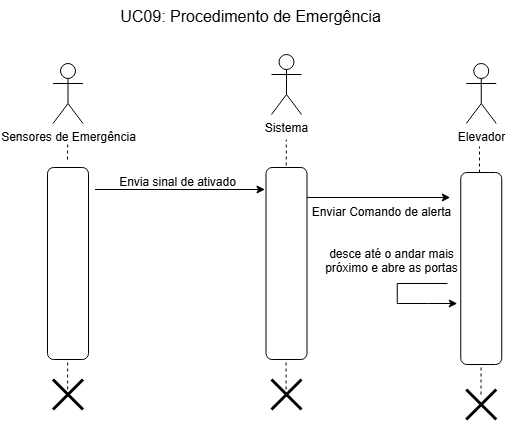

The diagram above was exported from draw.io. Its source (the exported page's mxGraphModel, read from the mxfile embedded in the PNG):
<mxGraphModel dx="1793" dy="1028" grid="0" gridSize="10" guides="1" tooltips="1" connect="1" arrows="1" fold="1" page="0" pageScale="1" pageWidth="827" pageHeight="1169" math="0" shadow="0">
  <root>
    <mxCell id="0" />
    <mxCell id="1" parent="0" />
    <mxCell id="R3uy3_FKSlPgILRZD319-107" value="UC09: Procedimento de Emergência" style="text;html=1;align=center;verticalAlign=middle;resizable=0;points=[];autosize=1;strokeColor=none;fillColor=none;fontSize=16;" vertex="1" parent="1">
      <mxGeometry x="284" y="104" width="279" height="31" as="geometry" />
    </mxCell>
    <mxCell id="R3uy3_FKSlPgILRZD319-406" value="" style="rounded=1;whiteSpace=wrap;html=1;" vertex="1" parent="1">
      <mxGeometry x="439.5" y="271" width="41" height="192" as="geometry" />
    </mxCell>
    <mxCell id="R3uy3_FKSlPgILRZD319-407" value="Sistema" style="shape=umlActor;verticalLabelPosition=bottom;verticalAlign=top;html=1;outlineConnect=0;" vertex="1" parent="1">
      <mxGeometry x="445" y="158" width="30" height="60" as="geometry" />
    </mxCell>
    <mxCell id="R3uy3_FKSlPgILRZD319-408" value="" style="endArrow=none;dashed=1;html=1;rounded=0;" edge="1" parent="1">
      <mxGeometry width="50" height="50" relative="1" as="geometry">
        <mxPoint x="459.76" y="269" as="sourcePoint" />
        <mxPoint x="459.76" y="243" as="targetPoint" />
      </mxGeometry>
    </mxCell>
    <mxCell id="R3uy3_FKSlPgILRZD319-409" value="Elevador" style="shape=umlActor;verticalLabelPosition=bottom;verticalAlign=top;html=1;" vertex="1" parent="1">
      <mxGeometry x="639.75" y="167" width="30" height="60" as="geometry" />
    </mxCell>
    <mxCell id="R3uy3_FKSlPgILRZD319-410" value="" style="endArrow=none;dashed=1;html=1;rounded=0;" edge="1" parent="1">
      <mxGeometry width="50" height="50" relative="1" as="geometry">
        <mxPoint x="653" y="276" as="sourcePoint" />
        <mxPoint x="653" y="250" as="targetPoint" />
      </mxGeometry>
    </mxCell>
    <mxCell id="R3uy3_FKSlPgILRZD319-411" value="" style="rounded=1;whiteSpace=wrap;html=1;" vertex="1" parent="1">
      <mxGeometry x="634.25" y="276" width="41" height="192" as="geometry" />
    </mxCell>
    <mxCell id="R3uy3_FKSlPgILRZD319-412" value="próximo e abre as portas" style="text;html=1;align=center;verticalAlign=middle;resizable=0;points=[];autosize=1;strokeColor=none;fillColor=none;" vertex="1" parent="1">
      <mxGeometry x="484.75" y="357" width="160" height="30" as="geometry" />
    </mxCell>
    <mxCell id="R3uy3_FKSlPgILRZD319-413" value="" style="endArrow=classic;html=1;rounded=0;" edge="1" parent="1">
      <mxGeometry width="50" height="50" relative="1" as="geometry">
        <mxPoint x="480.5" y="301" as="sourcePoint" />
        <mxPoint x="623.75" y="301" as="targetPoint" />
      </mxGeometry>
    </mxCell>
    <mxCell id="R3uy3_FKSlPgILRZD319-414" value="Enviar Comando de alerta" style="text;html=1;align=center;verticalAlign=middle;resizable=0;points=[];autosize=1;strokeColor=none;fillColor=none;" vertex="1" parent="1">
      <mxGeometry x="475" y="301" width="160" height="30" as="geometry" />
    </mxCell>
    <mxCell id="R3uy3_FKSlPgILRZD319-415" value="" style="endArrow=none;dashed=1;html=1;rounded=0;" edge="1" parent="1">
      <mxGeometry width="50" height="50" relative="1" as="geometry">
        <mxPoint x="459.5799999999999" y="493" as="sourcePoint" />
        <mxPoint x="459.5799999999999" y="463" as="targetPoint" />
      </mxGeometry>
    </mxCell>
    <mxCell id="R3uy3_FKSlPgILRZD319-416" value="" style="endArrow=none;dashed=1;html=1;rounded=0;" edge="1" parent="1">
      <mxGeometry width="50" height="50" relative="1" as="geometry">
        <mxPoint x="654.5500000000001" y="498" as="sourcePoint" />
        <mxPoint x="654.5500000000001" y="468" as="targetPoint" />
      </mxGeometry>
    </mxCell>
    <mxCell id="R3uy3_FKSlPgILRZD319-417" value="" style="shape=umlDestroy;whiteSpace=wrap;html=1;strokeWidth=3;targetShapes=umlLifeline;" vertex="1" parent="1">
      <mxGeometry x="445" y="483" width="30" height="30" as="geometry" />
    </mxCell>
    <mxCell id="R3uy3_FKSlPgILRZD319-418" value="" style="shape=umlDestroy;whiteSpace=wrap;html=1;strokeWidth=3;targetShapes=umlLifeline;" vertex="1" parent="1">
      <mxGeometry x="639.75" y="493" width="30" height="30" as="geometry" />
    </mxCell>
    <mxCell id="R3uy3_FKSlPgILRZD319-419" value="desce até o andar mais" style="text;html=1;align=center;verticalAlign=middle;resizable=0;points=[];autosize=1;strokeColor=none;fillColor=none;" vertex="1" parent="1">
      <mxGeometry x="489.75" y="343" width="150" height="30" as="geometry" />
    </mxCell>
    <mxCell id="R3uy3_FKSlPgILRZD319-420" value="" style="endArrow=classic;html=1;rounded=0;" edge="1" parent="1">
      <mxGeometry width="50" height="50" relative="1" as="geometry">
        <mxPoint x="621" y="387" as="sourcePoint" />
        <mxPoint x="630.75" y="407" as="targetPoint" />
        <Array as="points">
          <mxPoint x="570.75" y="387" />
          <mxPoint x="570.75" y="407" />
          <mxPoint x="600.75" y="407" />
        </Array>
      </mxGeometry>
    </mxCell>
    <mxCell id="R3uy3_FKSlPgILRZD319-421" value="" style="rounded=1;whiteSpace=wrap;html=1;" vertex="1" parent="1">
      <mxGeometry x="221" y="271" width="41" height="192" as="geometry" />
    </mxCell>
    <mxCell id="R3uy3_FKSlPgILRZD319-422" value="Sensores de Emergência" style="shape=umlActor;verticalLabelPosition=bottom;verticalAlign=top;html=1;outlineConnect=0;" vertex="1" parent="1">
      <mxGeometry x="226.5" y="167" width="30" height="60" as="geometry" />
    </mxCell>
    <mxCell id="R3uy3_FKSlPgILRZD319-423" value="" style="endArrow=none;dashed=1;html=1;rounded=0;" edge="1" parent="1">
      <mxGeometry width="50" height="50" relative="1" as="geometry">
        <mxPoint x="241" y="263" as="sourcePoint" />
        <mxPoint x="241.26" y="245" as="targetPoint" />
      </mxGeometry>
    </mxCell>
    <mxCell id="R3uy3_FKSlPgILRZD319-424" value="" style="endArrow=none;dashed=1;html=1;rounded=0;" edge="1" parent="1">
      <mxGeometry width="50" height="50" relative="1" as="geometry">
        <mxPoint x="241.1599999999999" y="493" as="sourcePoint" />
        <mxPoint x="241.1599999999999" y="463" as="targetPoint" />
      </mxGeometry>
    </mxCell>
    <mxCell id="R3uy3_FKSlPgILRZD319-425" value="" style="shape=umlDestroy;whiteSpace=wrap;html=1;strokeWidth=3;targetShapes=umlLifeline;" vertex="1" parent="1">
      <mxGeometry x="226.5" y="483" width="30" height="30" as="geometry" />
    </mxCell>
    <mxCell id="R3uy3_FKSlPgILRZD319-426" value="" style="endArrow=classic;html=1;rounded=0;" edge="1" parent="1">
      <mxGeometry width="50" height="50" relative="1" as="geometry">
        <mxPoint x="268.5" y="293" as="sourcePoint" />
        <mxPoint x="438.5" y="293" as="targetPoint" />
      </mxGeometry>
    </mxCell>
    <mxCell id="R3uy3_FKSlPgILRZD319-427" value="Envia sinal de ativado" style="text;html=1;align=center;verticalAlign=middle;resizable=0;points=[];autosize=1;strokeColor=none;fillColor=none;" vertex="1" parent="1">
      <mxGeometry x="281" y="271" width="140" height="30" as="geometry" />
    </mxCell>
  </root>
</mxGraphModel>